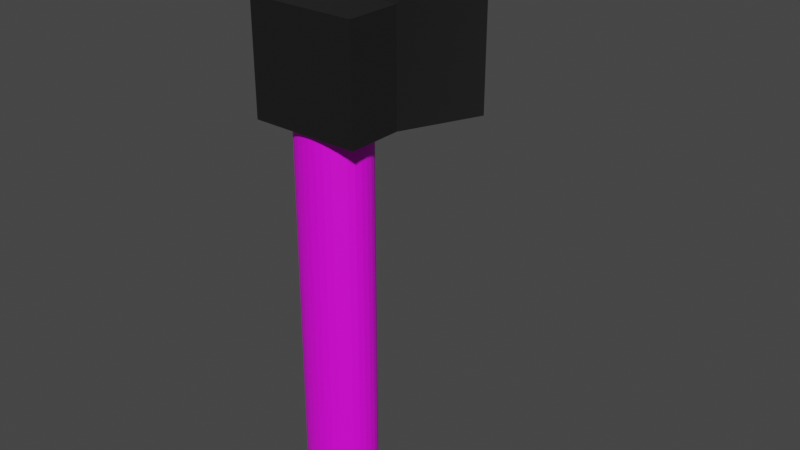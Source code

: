 # Source: Axe.blend  (saved by Blender 3.2.14; exported with 4.5.12 LTS)
import bpy
from mathutils import Matrix  # noqa: F401  (used for matrix-valued properties, if any)

bpy.ops.wm.read_factory_settings(use_empty=True)
scene = bpy.context.scene
scene.name = 'Scene'

# ---- collections
col_collection = bpy.data.collections.new('Collection'); scene.collection.children.link(col_collection)

# ---- images (referenced by path relative to the original .blend; pixels are not part of the script)
import os
ASSET_DIR = os.environ.get("B2B_ASSET_DIR", "")  # directory of the original .blend (textures are referenced by path, not embedded)
HERE = os.path.dirname(os.path.abspath(__file__))  # packed textures are extracted next to this script under _unpacked/

def load_image(name, relpath, width, height, colorspace="sRGB"):
    """Load a texture the original file referenced (path relative to the .blend, or extracted next to this script)."""
    p = next((c for c in (os.path.join(HERE, relpath), os.path.join(ASSET_DIR, relpath)) if relpath and os.path.exists(c)), "")
    if p:
        img = bpy.data.images.load(p, check_existing=True)
        img.name = name
    else:  # same state as the original file: an image datablock whose file is absent (Cycles renders it pink)
        img = bpy.data.images.new(name, width, height)
        img.source = "FILE"
        img.filepath = "//" + (relpath or name)
    img.colorspace_settings.name = colorspace
    return img
img_32241_jpg = load_image('32241.jpg', '32241.jpg', 1024, 1024, 'sRGB')

# ---- materials (node trees are filled in below, after node groups)
mat_material = bpy.data.materials.new('Material')
mat_material.alpha_threshold = 0.0
mat_material.use_transparent_shadow = False
mat_material.line_color = (0.0, 0.0, 0.0, 1.0)
mat_material_001 = bpy.data.materials.new('Material.001')
mat_material_001.use_transparent_shadow = False

# ---- material node trees
mat_material.use_nodes = True; mat_material.node_tree.nodes.clear()
_N = mat_material.node_tree.nodes; _L = mat_material.node_tree.links
n0 = _N.new('ShaderNodeOutputMaterial'); n0.name = 'Material Output'; n0.location = (300, 300)
n1 = _N.new('ShaderNodeBsdfPrincipled'); n1.name = 'Principled BSDF'; n1.location = (10, 300)
n1.distribution = 'GGX'
n1.subsurface_method = 'RANDOM_WALK_SKIN'
n1.inputs[0].default_value = (0.1299, 0.1299, 0.1299, 1.0)
n1.inputs[1].default_value = 1.0
n1.inputs[2].default_value = 0.4
n1.inputs[3].default_value = 1.45
n1.inputs[27].default_value = (0.0, 0.0, 0.0, 1.0)
n1.inputs[28].default_value = 1.0
_L.new(n1.outputs[0], n0.inputs[0])
n0.is_active_output = True
mat_material_001.use_nodes = True; mat_material_001.node_tree.nodes.clear()
_N = mat_material_001.node_tree.nodes; _L = mat_material_001.node_tree.links
n0 = _N.new('ShaderNodeBsdfPrincipled'); n0.name = 'Principled BSDF'; n0.location = (10, 300)
n0.distribution = 'GGX'
n0.subsurface_method = 'RANDOM_WALK_SKIN'
n0.inputs[3].default_value = 1.45
n0.inputs[27].default_value = (0.0, 0.0, 0.0, 1.0)
n0.inputs[28].default_value = 1.0
n1 = _N.new('ShaderNodeOutputMaterial'); n1.name = 'Material Output'; n1.location = (300, 300)
n2 = _N.new('ShaderNodeTexImage'); n2.name = 'Image Texture'; n2.location = (-310, 234)
n2.image = img_32241_jpg
_L.new(n0.outputs[0], n1.inputs[0])
_L.new(n2.outputs[0], n0.inputs[0])
n1.is_active_output = True

# ---- world
world_world = bpy.data.worlds.new('World'); scene.world = world_world
world_world.use_nodes = True; world_world.node_tree.nodes.clear()
_N = world_world.node_tree.nodes; _L = world_world.node_tree.links
n0 = _N.new('ShaderNodeOutputWorld'); n0.name = 'World Output'; n0.location = (300, 300)
n1 = _N.new('ShaderNodeBackground'); n1.name = 'Background'; n1.location = (10, 300)
n1.inputs[0].default_value = (0.05088, 0.05088, 0.05088, 1.0)
_L.new(n1.outputs[0], n0.inputs[0])
n0.is_active_output = True
world_world.color = (0.05088, 0.05088, 0.05088)
world_world.use_sun_shadow = False
world_world.sun_shadow_jitter_overblur = 0.0

# ---- meshes
me_cube = bpy.data.meshes.new('Cube')
me_cube.from_pydata([(0.05339, 1.0, 1.143), (0.05339, 1.0, -1.143), (0.561, -1.0, 0.5582), (0.561, -1.0, -0.5582), (-0.05339, 1.0, 1.143), (-0.05339, 1.0, -1.143), (-0.561, -1.0, 0.5582), (-0.561, -1.0, -0.5582), (-0.561, -1.564, -0.5582), (-0.561, -1.564, 0.5582), (0.561, -1.564, 0.5582), (0.561, -1.564, -0.5582)], [], [(0, 4, 6, 2), (6, 7, 8, 9), (7, 6, 4, 5), (5, 1, 3, 7), (1, 0, 2, 3), (5, 4, 0, 1), (11, 10, 9, 8), (7, 3, 11, 8), (2, 6, 9, 10), (3, 2, 10, 11)])
_uv = me_cube.uv_layers.new(name='UVMap')
_uv.uv.foreach_set('vector', [0.625, 0.5, 0.875, 0.5, 0.875, 0.75, 0.625, 0.75, 0.625, 0.0, 0.375, 0.0, 0.375, 0.0, 0.625, 0.0, 0.375, 0.0, 0.625, 0.0, 0.625, 0.25, 0.375, 0.25, 0.125, 0.5, 0.375, 0.5, 0.375, 0.75, 0.125, 0.75, 0.375, 0.5, 0.625, 0.5, 0.625, 0.75, 0.375, 0.75, 0.375, 0.25, 0.625, 0.25, 0.625, 0.5, 0.375, 0.5, 0.375, 0.75, 0.625, 0.75, 0.625, 1.0, 0.375, 1.0, 0.125, 0.75, 0.375, 0.75, 0.375, 0.75, 0.125, 0.75, 0.625, 0.75, 0.875, 0.75, 0.875, 0.75, 0.625, 0.75, 0.375, 0.75, 0.625, 0.75, 0.625, 0.75, 0.375, 0.75])
me_cube.materials.append(mat_material)
me_cube.use_mirror_vertex_groups = False
me_cube.update()
me_cylinder = bpy.data.meshes.new('Cylinder')
me_cylinder.from_pydata([(-3.725e-09, 1.0, -1.0), (1.863e-09, 1.0, 1.0), (0.1951, 0.9808, -1.0), (0.1951, 0.9808, 1.0), (0.3827, 0.9239, -1.0), (0.3827, 0.9239, 1.0), (0.5556, 0.8315, -1.0), (0.5556, 0.8315, 1.0), (0.7071, 0.7071, -1.0), (0.7071, 0.7071, 1.0), (0.8315, 0.5556, -1.0), (0.8315, 0.5556, 1.0), (0.9239, 0.3827, -1.0), (0.9239, 0.3827, 1.0), (0.9808, 0.1951, -1.0), (0.9808, 0.1951, 1.0), (1.0, -1.042e-07, -1.0), (1.0, 1.496e-08, 1.0), (0.9808, -0.1951, -1.0), (0.9808, -0.1951, 1.0), (0.9239, -0.3827, -1.0), (0.9239, -0.3827, 1.0), (0.8315, -0.5556, -1.0), (0.8315, -0.5556, 1.0), (0.7071, -0.7071, -1.0), (0.7071, -0.7071, 1.0), (0.5556, -0.8315, -1.0), (0.5556, -0.8315, 1.0), (0.3827, -0.9239, -1.0), (0.3827, -0.9239, 1.0), (0.1951, -0.9808, -1.0), (0.1951, -0.9808, 1.0), (-8.929e-08, -1.0, -1.0), (-8.37e-08, -1.0, 1.0), (-0.1951, -0.9808, -1.0), (-0.1951, -0.9808, 1.0), (-0.3827, -0.9239, -1.0), (-0.3827, -0.9239, 1.0), (-0.5556, -0.8315, -1.0), (-0.5556, -0.8315, 1.0), (-0.7071, -0.7071, -1.0), (-0.7071, -0.7071, 1.0), (-0.8315, -0.5556, -1.0), (-0.8315, -0.5556, 1.0), (-0.9239, -0.3827, -1.0), (-0.9239, -0.3827, 1.0), (-0.9808, -0.1951, -1.0), (-0.9808, -0.1951, 1.0), (-1.0, -4.675e-08, -1.0), (-1.0, 7.246e-08, 1.0), (-0.9808, 0.1951, -1.0), (-0.9808, 0.1951, 1.0), (-0.9239, 0.3827, -1.0), (-0.9239, 0.3827, 1.0), (-0.8315, 0.5556, -1.0), (-0.8315, 0.5556, 1.0), (-0.7071, 0.7071, -1.0), (-0.7071, 0.7071, 1.0), (-0.5556, 0.8315, -1.0), (-0.5556, 0.8315, 1.0), (-0.3827, 0.9239, -1.0), (-0.3827, 0.9239, 1.0), (-0.1951, 0.9808, -1.0), (-0.1951, 0.9808, 1.0)], [], [(0, 1, 3, 2), (2, 3, 5, 4), (4, 5, 7, 6), (6, 7, 9, 8), (8, 9, 11, 10), (10, 11, 13, 12), (12, 13, 15, 14), (14, 15, 17, 16), (16, 17, 19, 18), (18, 19, 21, 20), (20, 21, 23, 22), (22, 23, 25, 24), (24, 25, 27, 26), (26, 27, 29, 28), (28, 29, 31, 30), (30, 31, 33, 32), (32, 33, 35, 34), (34, 35, 37, 36), (36, 37, 39, 38), (38, 39, 41, 40), (40, 41, 43, 42), (42, 43, 45, 44), (44, 45, 47, 46), (46, 47, 49, 48), (48, 49, 51, 50), (50, 51, 53, 52), (52, 53, 55, 54), (54, 55, 57, 56), (56, 57, 59, 58), (58, 59, 61, 60), (3, 1, 63, 61, 59, 57, 55, 53, 51, 49, 47, 45, 43, 41, 39, 37, 35, 33, 31, 29, 27, 25, 23, 21, 19, 17, 15, 13, 11, 9, 7, 5), (60, 61, 63, 62), (62, 63, 1, 0), (0, 2, 4, 6, 8, 10, 12, 14, 16, 18, 20, 22, 24, 26, 28, 30, 32, 34, 36, 38, 40, 42, 44, 46, 48, 50, 52, 54, 56, 58, 60, 62)])
_uv = me_cylinder.uv_layers.new(name='UVMap')
_uv.uv.foreach_set('vector', [1.33, 0.4967, 1.33, 1.327, 1.278, 1.327, 1.278, 0.4967, 1.278, 0.4967, 1.278, 1.327, 1.226, 1.327, 1.226, 0.4967, 1.226, 0.4967, 1.226, 1.327, 1.175, 1.327, 1.175, 0.4967, 1.175, 0.4967, 1.175, 1.327, 1.123, 1.327, 1.123, 0.4967, 1.123, 0.4967, 1.123, 1.327, 1.071, 1.327, 1.071, 0.4967, 1.071, 0.4967, 1.071, 1.327, 1.019, 1.327, 1.019, 0.4967, 1.019, 0.4967, 1.019, 1.327, 0.967, 1.327, 0.967, 0.4967, 0.967, 0.4967, 0.967, 1.327, 0.9151, 1.327, 0.9151, 0.4967, 0.9151, 0.4967, 0.9151, 1.327, 0.8632, 1.327, 0.8632, 0.4967, 0.8632, 0.4967, 0.8632, 1.327, 0.8113, 1.327, 0.8113, 0.4967, 0.8113, 0.4967, 0.8113, 1.327, 0.7594, 1.327, 0.7594, 0.4967, 0.7594, 0.4967, 0.7594, 1.327, 0.7076, 1.327, 0.7076, 0.4967, 0.7076, 0.4967, 0.7076, 1.327, 0.6557, 1.327, 0.6557, 0.4967, 0.6557, 0.4967, 0.6557, 1.327, 0.6038, 1.327, 0.6038, 0.4967, 0.6038, 0.4967, 0.6038, 1.327, 0.5519, 1.327, 0.5519, 0.4967, 0.5519, 0.4967, 0.5519, 1.327, 0.5, 1.327, 0.5, 0.4967, 0.5, 0.4967, 0.5, 1.327, 0.4481, 1.327, 0.4481, 0.4967, 0.4481, 0.4967, 0.4481, 1.327, 0.3962, 1.327, 0.3962, 0.4967, 0.3962, 0.4967, 0.3962, 1.327, 0.3443, 1.327, 0.3443, 0.4967, 0.3443, 0.4967, 0.3443, 1.327, 0.2924, 1.327, 0.2924, 0.4967, 0.2924, 0.4967, 0.2924, 1.327, 0.2406, 1.327, 0.2406, 0.4967, 0.2406, 0.4967, 0.2406, 1.327, 0.1887, 1.327, 0.1887, 0.4967, 0.1887, 0.4967, 0.1887, 1.327, 0.1368, 1.327, 0.1368, 0.4967, 0.1368, 0.4967, 0.1368, 1.327, 0.08489, 1.327, 0.08489, 0.4967, 0.08489, 0.4967, 0.08489, 1.327, 0.033, 1.327, 0.033, 0.4967, 0.033, 0.4967, 0.033, 1.327, -0.01888, 1.327, -0.01888, 0.4967, -0.01888, 0.4967, -0.01888, 1.327, -0.07077, 1.327, -0.07077, 0.4967, -0.07077, 0.4967, -0.07077, 1.327, -0.1227, 1.327, -0.1227, 0.4967, -0.1227, 0.4967, -0.1227, 1.327, -0.1745, 1.327, -0.1745, 0.4967, -0.1745, 0.4967, -0.1745, 1.327, -0.2264, 1.327, -0.2264, 0.4967, 0.1626, 0.4724, 0.08489, 0.4801, 0.007149, 0.4724, -0.06761, 0.4498, -0.1365, 0.4129, -0.1969, 0.3634, -0.2464, 0.303, -0.2833, 0.2341, -0.306, 0.1593, -0.3136, 0.08159, -0.306, 0.003847, -0.2833, -0.07091, -0.2464, -0.1398, -0.1969, -0.2002, -0.1365, -0.2498, -0.06761, -0.2866, 0.007149, -0.3093, 0.08489, -0.3169, 0.1626, -0.3093, 0.2374, -0.2866, 0.3063, -0.2498, 0.3667, -0.2002, 0.4162, -0.1398, 0.4531, -0.07091, 0.4757, 0.003847, 0.4834, 0.08159, 0.4757, 0.1593, 0.4531, 0.2341, 0.4162, 0.303, 0.3667, 0.3634, 0.3063, 0.4129, 0.2374, 0.4498, -0.2264, 0.4967, -0.2264, 1.327, -0.2783, 1.327, -0.2783, 0.4967, -0.2783, 0.4967, -0.2783, 1.327, -0.3302, 1.327, -0.3302, 0.4967, 0.9151, 0.4801, 0.9929, 0.4724, 1.068, 0.4498, 1.137, 0.4129, 1.197, 0.3634, 1.246, 0.303, 1.283, 0.2341, 1.306, 0.1593, 1.314, 0.08159, 1.306, 0.003847, 1.283, -0.07091, 1.246, -0.1398, 1.197, -0.2002, 1.137, -0.2498, 1.068, -0.2866, 0.9929, -0.3093, 0.9151, -0.3169, 0.8374, -0.3093, 0.7626, -0.2866, 0.6937, -0.2498, 0.6333, -0.2002, 0.5838, -0.1398, 0.5469, -0.07091, 0.5243, 0.003847, 0.5166, 0.08159, 0.5243, 0.1593, 0.5469, 0.2341, 0.5838, 0.303, 0.6333, 0.3634, 0.6937, 0.4129, 0.7626, 0.4498, 0.8374, 0.4724])
me_cylinder.materials.append(mat_material_001)
me_cylinder.update()

# ---- objects
ob_cube = bpy.data.objects.new('Cube', me_cube)
ob_cylinder = bpy.data.objects.new('Cylinder', me_cylinder)

# ---- transforms, parenting, visibility, modifiers, constraints
ob_cube.location = (0.0, 0.9666, 0.0)
ob_cube.lock_rotations_4d = False
ob_cube.empty_display_type = 'ARROWS'
ob_cube.lineart.crease_threshold = 0.0
ob_cylinder.location = (0.0, -0.2252, -2.291)
ob_cylinder.scale = (0.3877, 0.3255, 2.694)

# ---- collection membership
col_collection.objects.link(ob_cube)
col_collection.objects.link(ob_cylinder)

# ---- scene / render settings (as saved in the file)
scene.frame_start = 1; scene.frame_end = 250; scene.frame_set(1)
scene.render.engine = 'BLENDER_EEVEE_NEXT'
scene.cycles.sampling_pattern = 'TABULATED_SOBOL'
scene.cycles.use_light_tree = False
scene.view_settings.view_transform = 'Filmic'
bpy.context.view_layer.update()

# ---- added for rendering (the .blend has no active camera and no usable light): camera, sun
cam_auto = bpy.data.cameras.new('AutoCamera')
cam_auto.lens = 50.0
cam_auto.sensor_width = 36.0
cam_auto.clip_end = 1000.0
ob_auto_camera = bpy.data.objects.new('AutoCamera', cam_auto)
scene.collection.objects.link(ob_auto_camera)
ob_auto_camera.location = (6.23356, -6.79587, 3.06579)
ob_auto_camera.rotation_euler = (1.09748, -7.21219e-08, 0.694738)
scene.camera = ob_auto_camera
light_auto_sun = bpy.data.lights.new('AutoSun', 'SUN')
light_auto_sun.energy = 3.0
light_auto_sun.angle = 0.0523599
ob_auto_sun = bpy.data.objects.new('AutoSun', light_auto_sun)
scene.collection.objects.link(ob_auto_sun)
ob_auto_sun.rotation_euler = (0.872665, 0.174533, 0.523599)
bpy.context.view_layer.update()
